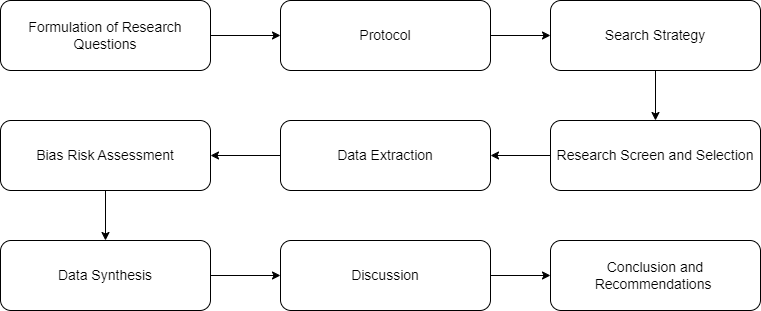

The diagram above was exported from draw.io. Its source (the exported page's mxGraphModel, read from the mxfile embedded in the PNG):
<mxGraphModel dx="1434" dy="792" grid="1" gridSize="10" guides="1" tooltips="1" connect="1" arrows="1" fold="1" page="1" pageScale="1" pageWidth="850" pageHeight="1100" math="0" shadow="0">
  <root>
    <mxCell id="0" />
    <mxCell id="1" parent="0" />
    <mxCell id="8bmVJW7_Pttk3_VtEQQM-1" style="edgeStyle=orthogonalEdgeStyle;rounded=0;orthogonalLoop=1;jettySize=auto;html=1;exitX=1;exitY=0.5;exitDx=0;exitDy=0;entryX=0;entryY=0.5;entryDx=0;entryDy=0;" parent="1" source="8bmVJW7_Pttk3_VtEQQM-2" target="8bmVJW7_Pttk3_VtEQQM-4" edge="1">
      <mxGeometry relative="1" as="geometry" />
    </mxCell>
    <mxCell id="8bmVJW7_Pttk3_VtEQQM-2" value="&lt;font style=&quot;font-size: 14px;&quot;&gt;Protocol&lt;/font&gt;" style="rounded=1;whiteSpace=wrap;html=1;" parent="1" vertex="1">
      <mxGeometry x="330" y="30" width="210" height="70" as="geometry" />
    </mxCell>
    <mxCell id="8bmVJW7_Pttk3_VtEQQM-3" style="edgeStyle=orthogonalEdgeStyle;rounded=0;orthogonalLoop=1;jettySize=auto;html=1;exitX=0.5;exitY=1;exitDx=0;exitDy=0;entryX=0.5;entryY=0;entryDx=0;entryDy=0;" parent="1" source="8bmVJW7_Pttk3_VtEQQM-4" target="8bmVJW7_Pttk3_VtEQQM-6" edge="1">
      <mxGeometry relative="1" as="geometry" />
    </mxCell>
    <mxCell id="8bmVJW7_Pttk3_VtEQQM-4" value="&lt;font style=&quot;font-size: 14px;&quot;&gt;Search Strategy&lt;br&gt;&lt;/font&gt;" style="rounded=1;whiteSpace=wrap;html=1;" parent="1" vertex="1">
      <mxGeometry x="600" y="30" width="210" height="70" as="geometry" />
    </mxCell>
    <mxCell id="8bmVJW7_Pttk3_VtEQQM-5" style="edgeStyle=orthogonalEdgeStyle;rounded=0;orthogonalLoop=1;jettySize=auto;html=1;exitX=0;exitY=0.5;exitDx=0;exitDy=0;entryX=1;entryY=0.5;entryDx=0;entryDy=0;" parent="1" source="8bmVJW7_Pttk3_VtEQQM-6" target="8bmVJW7_Pttk3_VtEQQM-8" edge="1">
      <mxGeometry relative="1" as="geometry" />
    </mxCell>
    <mxCell id="8bmVJW7_Pttk3_VtEQQM-6" value="&lt;font style=&quot;font-size: 14px;&quot;&gt;Research Screen and Selection&lt;br&gt;&lt;/font&gt;" style="rounded=1;whiteSpace=wrap;html=1;" parent="1" vertex="1">
      <mxGeometry x="600" y="150" width="210" height="70" as="geometry" />
    </mxCell>
    <mxCell id="8bmVJW7_Pttk3_VtEQQM-7" style="edgeStyle=orthogonalEdgeStyle;rounded=0;orthogonalLoop=1;jettySize=auto;html=1;exitX=0;exitY=0.5;exitDx=0;exitDy=0;entryX=1;entryY=0.5;entryDx=0;entryDy=0;" parent="1" source="8bmVJW7_Pttk3_VtEQQM-8" target="8bmVJW7_Pttk3_VtEQQM-10" edge="1">
      <mxGeometry relative="1" as="geometry" />
    </mxCell>
    <mxCell id="8bmVJW7_Pttk3_VtEQQM-8" value="&lt;font style=&quot;font-size: 14px;&quot;&gt;Data Extraction&lt;br&gt;&lt;/font&gt;" style="rounded=1;whiteSpace=wrap;html=1;" parent="1" vertex="1">
      <mxGeometry x="330" y="150" width="210" height="70" as="geometry" />
    </mxCell>
    <mxCell id="8bmVJW7_Pttk3_VtEQQM-9" style="edgeStyle=orthogonalEdgeStyle;rounded=0;orthogonalLoop=1;jettySize=auto;html=1;exitX=0.5;exitY=1;exitDx=0;exitDy=0;entryX=0.5;entryY=0;entryDx=0;entryDy=0;" parent="1" source="8bmVJW7_Pttk3_VtEQQM-10" target="8bmVJW7_Pttk3_VtEQQM-12" edge="1">
      <mxGeometry relative="1" as="geometry" />
    </mxCell>
    <mxCell id="8bmVJW7_Pttk3_VtEQQM-10" value="&lt;font style=&quot;font-size: 14px;&quot;&gt;Bias Risk Assessment&lt;br&gt;&lt;/font&gt;" style="rounded=1;whiteSpace=wrap;html=1;" parent="1" vertex="1">
      <mxGeometry x="50" y="150" width="210" height="70" as="geometry" />
    </mxCell>
    <mxCell id="8bmVJW7_Pttk3_VtEQQM-11" style="edgeStyle=orthogonalEdgeStyle;rounded=0;orthogonalLoop=1;jettySize=auto;html=1;exitX=1;exitY=0.5;exitDx=0;exitDy=0;" parent="1" source="8bmVJW7_Pttk3_VtEQQM-12" target="8bmVJW7_Pttk3_VtEQQM-16" edge="1">
      <mxGeometry relative="1" as="geometry" />
    </mxCell>
    <mxCell id="8bmVJW7_Pttk3_VtEQQM-12" value="&lt;font style=&quot;font-size: 14px;&quot;&gt;Data Synthesis&lt;br&gt;&lt;/font&gt;" style="rounded=1;whiteSpace=wrap;html=1;" parent="1" vertex="1">
      <mxGeometry x="50" y="270" width="210" height="70" as="geometry" />
    </mxCell>
    <mxCell id="8bmVJW7_Pttk3_VtEQQM-13" style="edgeStyle=orthogonalEdgeStyle;rounded=0;orthogonalLoop=1;jettySize=auto;html=1;exitX=1;exitY=0.5;exitDx=0;exitDy=0;" parent="1" source="8bmVJW7_Pttk3_VtEQQM-14" target="8bmVJW7_Pttk3_VtEQQM-2" edge="1">
      <mxGeometry relative="1" as="geometry" />
    </mxCell>
    <mxCell id="8bmVJW7_Pttk3_VtEQQM-14" value="&lt;font style=&quot;font-size: 14px;&quot;&gt;Formulation of Research Questions&lt;/font&gt;" style="rounded=1;whiteSpace=wrap;html=1;" parent="1" vertex="1">
      <mxGeometry x="50" y="30" width="210" height="70" as="geometry" />
    </mxCell>
    <mxCell id="8bmVJW7_Pttk3_VtEQQM-15" style="edgeStyle=orthogonalEdgeStyle;rounded=0;orthogonalLoop=1;jettySize=auto;html=1;exitX=1;exitY=0.5;exitDx=0;exitDy=0;entryX=0;entryY=0.5;entryDx=0;entryDy=0;" parent="1" source="8bmVJW7_Pttk3_VtEQQM-16" target="8bmVJW7_Pttk3_VtEQQM-17" edge="1">
      <mxGeometry relative="1" as="geometry" />
    </mxCell>
    <mxCell id="8bmVJW7_Pttk3_VtEQQM-16" value="&lt;font style=&quot;font-size: 14px;&quot;&gt;Discussion&lt;br&gt;&lt;/font&gt;" style="rounded=1;whiteSpace=wrap;html=1;" parent="1" vertex="1">
      <mxGeometry x="330" y="270" width="210" height="70" as="geometry" />
    </mxCell>
    <mxCell id="8bmVJW7_Pttk3_VtEQQM-17" value="&lt;font style=&quot;font-size: 14px;&quot;&gt;Conclusion and Recommendations&amp;nbsp;&lt;br&gt;&lt;/font&gt;" style="rounded=1;whiteSpace=wrap;html=1;" parent="1" vertex="1">
      <mxGeometry x="600" y="270" width="210" height="70" as="geometry" />
    </mxCell>
  </root>
</mxGraphModel>